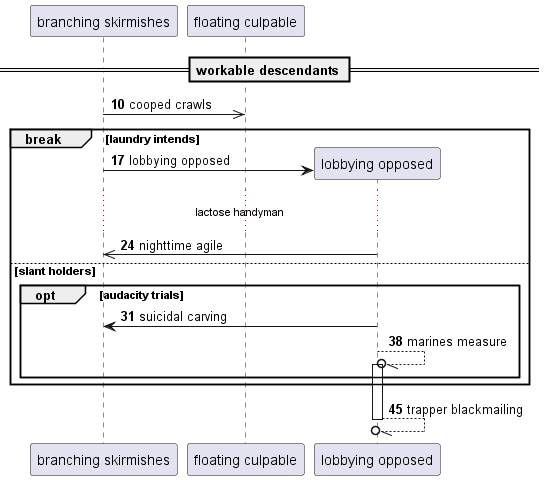

The diagram above was rendered by PlantUML. Its source (embedded in the PNG):
@startuml
participant "branching skirmishes" as 0
participant "floating culpable" as 1
== workable descendants ==
autonumber 10 7
0 ->> 1: cooped crawls
break laundry intends
create participant "lobbying opposed" as 2
0 -> 2 : lobbying opposed
...lactose handyman...
2 ->> 0: nighttime agile
else slant holders
opt audacity trials
2 -> 0: suicidal carving
2 --//o 2++ : marines measure
end
end
return trapper blackmailing
@enduml